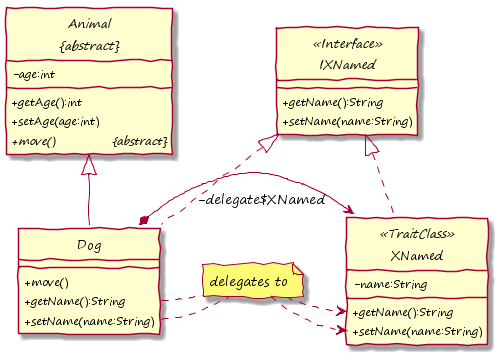

The diagram above was rendered by PlantUML. Its source (embedded in the PNG):
@startuml

hide circle
skinparam handwritten true
skinparam DefaultFontName "Segoe Print"
skinparam classAttributeIconSize 0


abstract class "Animal\n&#123;abstract&#125;" as Animal {
	-age:int
	+getAge():int
	+setAge(age:int)
	{abstract} +move() &#009; &#009; &#123;abstract&#125;
}

interface IXNamed <<Interface>> {
	+getName():String
	+setName(name:String)
}

class XNamed <<TraitClass>> {
	-name:String
	+getName():String
	+setName(name:String)
}

class Dog {
	+move()
	+getName():String
	+setName(name:String)
}

Dog .up-|> IXNamed
XNamed .up-|> IXNamed
Dog -up-|> Animal

Dog *-> "-delegate$XNamed    " XNamed

note "delegates to" as Delegate

Dog::setName . Delegate
Dog::getName . Delegate
Delegate .> XNamed::setName
Delegate .> XNamed::getName

@enduml